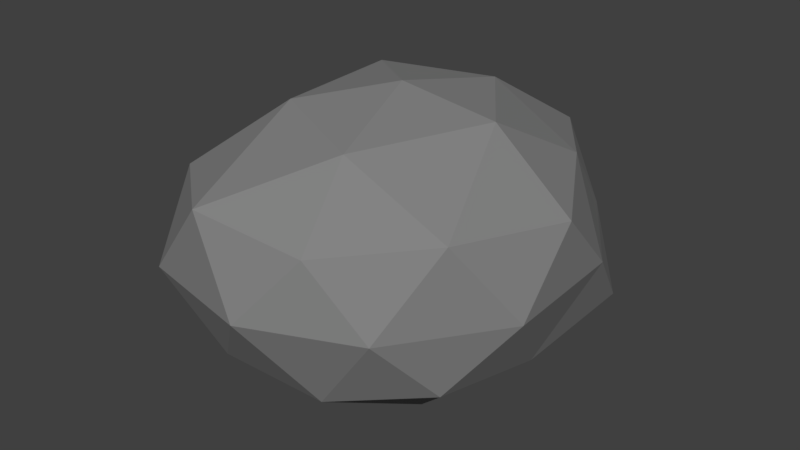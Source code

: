# Source: Stone.blend  (saved by Blender 2.79.0; exported with 4.5.12 LTS)
import bpy
from mathutils import Matrix  # noqa: F401  (used for matrix-valued properties, if any)

bpy.ops.wm.read_factory_settings(use_empty=True)
scene = bpy.context.scene
scene.name = 'Scene'

# ---- collections
col_collection_1 = bpy.data.collections.new('Collection 1'); scene.collection.children.link(col_collection_1)

# ---- materials (node trees are filled in below, after node groups)
mat_stone = bpy.data.materials.new('Stone')
mat_stone.alpha_threshold = 0.0
mat_stone.use_transparent_shadow = False
mat_stone.diffuse_color = (0.233, 0.233, 0.233, 1.0)
mat_stone.roughness = 0.5

# ---- material node trees

# ---- world
world_world = bpy.data.worlds.new('World'); scene.world = world_world
world_world.color = (0.05088, 0.05088, 0.05088)
world_world.use_sun_shadow = False
world_world.sun_shadow_jitter_overblur = 0.0
world_world.cycles.sampling_method = 'MANUAL'

# ---- meshes
me_icosphere = bpy.data.meshes.new('Icosphere')
me_icosphere.from_pydata([(0.002203, 0.0009498, -0.1635), (0.1562, -0.1279, -0.0781), (-0.05794, -0.2081, -0.0781), (-0.2145, 0.001201, -0.08227), (-0.05953, 0.2122, -0.0781), (0.184, 0.1529, -0.07881), (0.0632, -0.216, 0.07749), (-0.1727, -0.1424, 0.08018), (-0.1673, 0.1413, 0.08109), (0.06586, 0.2301, 0.08018), (0.2116, 0.0001769, 0.08109), (0.001323, 0.0008346, 0.174), (-0.03554, -0.1273, -0.1459), (0.08892, -0.07183, -0.1495), (0.05513, -0.1885, -0.09686), (0.177, -0.0004221, -0.09199), (0.09618, 0.07988, -0.1482), (-0.1094, 0.001908, -0.1508), (-0.1551, -0.1282, -0.08816), (-0.03171, 0.1142, -0.1435), (-0.152, 0.1288, -0.09686), (0.05513, 0.1922, -0.09686), (0.2134, -0.07659, 0.001351), (0.2066, 0.07898, 0.001044), (0.001901, -0.2517, 0.001138), (0.1275, -0.1978, 0.001351), (-0.2124, -0.07828, 0.001044), (-0.139, -0.2214, 0.001044), (-0.1338, 0.2151, 0.0008226), (-0.2202, 0.08364, 0.001138), (0.1275, 0.1994, 0.001351), (0.0004337, 0.2578, 0.001351), (0.1694, -0.1382, 0.09512), (-0.06413, -0.2312, 0.09408), (-0.1738, 0.001822, 0.09851), (-0.05296, 0.1922, 0.09408), (0.1433, 0.1181, 0.09408), (0.03979, -0.1314, 0.1462), (0.1198, -0.0001798, 0.1589), (-0.08847, -0.07183, 0.1532), (-0.09991, 0.08643, 0.1516), (0.03422, 0.1191, 0.1532)], [], [(0, 13, 12), (1, 13, 15), (0, 12, 17), (0, 17, 19), (0, 19, 16), (1, 15, 22), (2, 14, 24), (3, 18, 26), (4, 20, 28), (5, 21, 30), (1, 22, 25), (2, 24, 27), (3, 26, 29), (4, 28, 31), (5, 30, 23), (6, 32, 37), (7, 33, 39), (8, 34, 40), (9, 35, 41), (10, 36, 38), (38, 41, 11), (38, 36, 41), (36, 9, 41), (41, 40, 11), (41, 35, 40), (35, 8, 40), (40, 39, 11), (40, 34, 39), (34, 7, 39), (39, 37, 11), (39, 33, 37), (33, 6, 37), (37, 38, 11), (37, 32, 38), (32, 10, 38), (23, 36, 10), (23, 30, 36), (30, 9, 36), (31, 35, 9), (31, 28, 35), (28, 8, 35), (29, 34, 8), (29, 26, 34), (26, 7, 34), (27, 33, 7), (27, 24, 33), (24, 6, 33), (25, 32, 6), (25, 22, 32), (22, 10, 32), (30, 31, 9), (30, 21, 31), (21, 4, 31), (28, 29, 8), (28, 20, 29), (20, 3, 29), (26, 27, 7), (26, 18, 27), (18, 2, 27), (24, 25, 6), (24, 14, 25), (14, 1, 25), (22, 23, 10), (22, 15, 23), (15, 5, 23), (16, 21, 5), (16, 19, 21), (19, 4, 21), (19, 20, 4), (19, 17, 20), (17, 3, 20), (17, 18, 3), (17, 12, 18), (12, 2, 18), (15, 16, 5), (15, 13, 16), (13, 0, 16), (12, 14, 2), (12, 13, 14), (13, 1, 14)])
me_icosphere.materials.append(mat_stone)
me_icosphere.use_remesh_preserve_volume = False
me_icosphere.use_remesh_preserve_attributes = False
me_icosphere.use_mirror_vertex_groups = False
me_icosphere.update()

# ---- objects
ob_icosphere = bpy.data.objects.new('Icosphere', me_icosphere)

# ---- transforms, parenting, visibility, modifiers, constraints
ob_icosphere.location = (0.0, 0.0, 0.0)
ob_icosphere.lineart.crease_threshold = 0.0

# ---- collection membership
col_collection_1.objects.link(ob_icosphere)

# ---- scene / render settings (as saved in the file)
scene.frame_start = 1; scene.frame_end = 250; scene.frame_set(1)
scene.render.engine = 'BLENDER_EEVEE_NEXT'
scene.render.resolution_percentage = 50
scene.render.dither_intensity = 0.0
scene.cycles.use_denoising = False
scene.cycles.samples = 128
scene.cycles.sampling_pattern = 'TABULATED_SOBOL'
scene.cycles.use_adaptive_sampling = False
scene.cycles.use_light_tree = False
scene.cycles.blur_glossy = 0.0
scene.cycles.sample_clamp_indirect = 0.0
scene.view_settings.view_transform = 'Standard'
bpy.context.view_layer.update()

# ---- added for rendering (the .blend has no active camera and no usable light): camera, sun
cam_auto = bpy.data.cameras.new('AutoCamera')
cam_auto.lens = 50.0
cam_auto.sensor_width = 36.0
cam_auto.clip_end = 1000.0
ob_auto_camera = bpy.data.objects.new('AutoCamera', cam_auto)
scene.collection.objects.link(ob_auto_camera)
ob_auto_camera.location = (0.689849, -0.828911, 0.559902)
ob_auto_camera.rotation_euler = (1.09748, -7.21219e-08, 0.694738)
scene.camera = ob_auto_camera
light_auto_sun = bpy.data.lights.new('AutoSun', 'SUN')
light_auto_sun.energy = 3.0
light_auto_sun.angle = 0.0523599
ob_auto_sun = bpy.data.objects.new('AutoSun', light_auto_sun)
scene.collection.objects.link(ob_auto_sun)
ob_auto_sun.rotation_euler = (0.872665, 0.174533, 0.523599)
bpy.context.view_layer.update()
